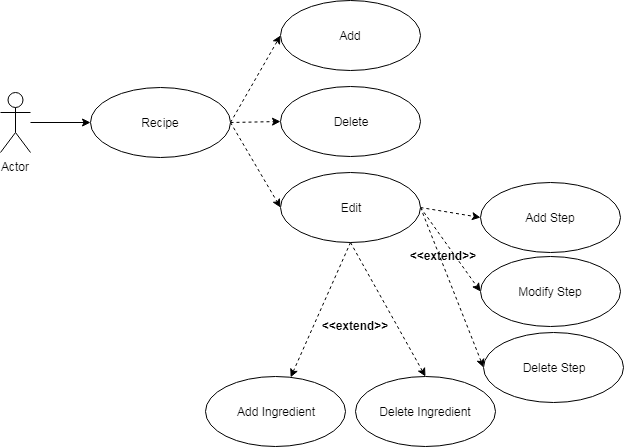

The diagram above was exported from draw.io. Its source (the exported page's mxGraphModel, read from the mxfile embedded in the PNG):
<mxGraphModel dx="1422" dy="796" grid="1" gridSize="10" guides="1" tooltips="1" connect="1" arrows="1" fold="1" page="1" pageScale="1" pageWidth="826" pageHeight="1169" math="0" shadow="0">
  <root>
    <mxCell id="0" />
    <mxCell id="1" parent="0" />
    <mxCell id="Nr36dy03T1NLdXm-LlVl-25" style="edgeStyle=none;rounded=0;orthogonalLoop=1;jettySize=auto;html=1;exitX=1;exitY=0.5;exitDx=0;exitDy=0;entryX=0;entryY=0.5;entryDx=0;entryDy=0;dashed=1;" parent="1" source="Nr36dy03T1NLdXm-LlVl-1" target="Nr36dy03T1NLdXm-LlVl-5" edge="1">
      <mxGeometry relative="1" as="geometry" />
    </mxCell>
    <mxCell id="Nr36dy03T1NLdXm-LlVl-26" style="edgeStyle=none;rounded=0;orthogonalLoop=1;jettySize=auto;html=1;exitX=1;exitY=0.5;exitDx=0;exitDy=0;entryX=0;entryY=0.5;entryDx=0;entryDy=0;dashed=1;" parent="1" source="Nr36dy03T1NLdXm-LlVl-1" target="Nr36dy03T1NLdXm-LlVl-7" edge="1">
      <mxGeometry relative="1" as="geometry" />
    </mxCell>
    <mxCell id="Nr36dy03T1NLdXm-LlVl-27" style="edgeStyle=none;rounded=0;orthogonalLoop=1;jettySize=auto;html=1;exitX=1;exitY=0.5;exitDx=0;exitDy=0;entryX=0;entryY=0.5;entryDx=0;entryDy=0;dashed=1;" parent="1" source="Nr36dy03T1NLdXm-LlVl-1" target="Nr36dy03T1NLdXm-LlVl-6" edge="1">
      <mxGeometry relative="1" as="geometry" />
    </mxCell>
    <mxCell id="Nr36dy03T1NLdXm-LlVl-1" value="Recipe" style="ellipse;whiteSpace=wrap;html=1;" parent="1" vertex="1">
      <mxGeometry x="130" y="225" width="140" height="70" as="geometry" />
    </mxCell>
    <mxCell id="Nr36dy03T1NLdXm-LlVl-29" value="" style="edgeStyle=none;rounded=0;orthogonalLoop=1;jettySize=auto;html=1;" parent="1" source="Nr36dy03T1NLdXm-LlVl-2" target="Nr36dy03T1NLdXm-LlVl-1" edge="1">
      <mxGeometry relative="1" as="geometry" />
    </mxCell>
    <mxCell id="Nr36dy03T1NLdXm-LlVl-2" value="Actor" style="shape=umlActor;verticalLabelPosition=bottom;labelBackgroundColor=#ffffff;verticalAlign=top;html=1;" parent="1" vertex="1">
      <mxGeometry x="40" y="230" width="30" height="60" as="geometry" />
    </mxCell>
    <mxCell id="Nr36dy03T1NLdXm-LlVl-5" value="Add" style="ellipse;whiteSpace=wrap;html=1;" parent="1" vertex="1">
      <mxGeometry x="320" y="138" width="140" height="70" as="geometry" />
    </mxCell>
    <mxCell id="Nr36dy03T1NLdXm-LlVl-13" style="rounded=0;orthogonalLoop=1;jettySize=auto;html=1;exitX=1;exitY=0.5;exitDx=0;exitDy=0;entryX=0;entryY=0.5;entryDx=0;entryDy=0;dashed=1;" parent="1" source="Nr36dy03T1NLdXm-LlVl-6" target="Nr36dy03T1NLdXm-LlVl-8" edge="1">
      <mxGeometry relative="1" as="geometry">
        <mxPoint x="480" y="440" as="targetPoint" />
      </mxGeometry>
    </mxCell>
    <mxCell id="Nr36dy03T1NLdXm-LlVl-16" style="edgeStyle=none;rounded=0;orthogonalLoop=1;jettySize=auto;html=1;exitX=1;exitY=0.5;exitDx=0;exitDy=0;entryX=0;entryY=0.5;entryDx=0;entryDy=0;dashed=1;" parent="1" source="Nr36dy03T1NLdXm-LlVl-6" target="Nr36dy03T1NLdXm-LlVl-10" edge="1">
      <mxGeometry relative="1" as="geometry" />
    </mxCell>
    <mxCell id="Nr36dy03T1NLdXm-LlVl-17" style="edgeStyle=none;rounded=0;orthogonalLoop=1;jettySize=auto;html=1;exitX=1;exitY=0.5;exitDx=0;exitDy=0;entryX=0;entryY=0.5;entryDx=0;entryDy=0;dashed=1;" parent="1" source="Nr36dy03T1NLdXm-LlVl-6" target="Nr36dy03T1NLdXm-LlVl-9" edge="1">
      <mxGeometry relative="1" as="geometry" />
    </mxCell>
    <mxCell id="Nr36dy03T1NLdXm-LlVl-18" style="edgeStyle=none;rounded=0;orthogonalLoop=1;jettySize=auto;html=1;exitX=0.5;exitY=1;exitDx=0;exitDy=0;entryX=0.5;entryY=0;entryDx=0;entryDy=0;dashed=1;" parent="1" source="Nr36dy03T1NLdXm-LlVl-6" target="Nr36dy03T1NLdXm-LlVl-12" edge="1">
      <mxGeometry relative="1" as="geometry" />
    </mxCell>
    <mxCell id="Nr36dy03T1NLdXm-LlVl-19" style="edgeStyle=none;rounded=0;orthogonalLoop=1;jettySize=auto;html=1;exitX=0.5;exitY=1;exitDx=0;exitDy=0;dashed=1;" parent="1" source="Nr36dy03T1NLdXm-LlVl-6" target="Nr36dy03T1NLdXm-LlVl-11" edge="1">
      <mxGeometry relative="1" as="geometry" />
    </mxCell>
    <mxCell id="Nr36dy03T1NLdXm-LlVl-6" value="Edit" style="ellipse;whiteSpace=wrap;html=1;" parent="1" vertex="1">
      <mxGeometry x="320" y="310" width="140" height="70" as="geometry" />
    </mxCell>
    <mxCell id="Nr36dy03T1NLdXm-LlVl-7" value="Delete" style="ellipse;whiteSpace=wrap;html=1;" parent="1" vertex="1">
      <mxGeometry x="320" y="224" width="140" height="70" as="geometry" />
    </mxCell>
    <mxCell id="Nr36dy03T1NLdXm-LlVl-8" value="Add Step" style="ellipse;whiteSpace=wrap;html=1;" parent="1" vertex="1">
      <mxGeometry x="520" y="320" width="140" height="70" as="geometry" />
    </mxCell>
    <mxCell id="Nr36dy03T1NLdXm-LlVl-9" value="Delete Step" style="ellipse;whiteSpace=wrap;html=1;" parent="1" vertex="1">
      <mxGeometry x="523" y="470" width="140" height="70" as="geometry" />
    </mxCell>
    <mxCell id="Nr36dy03T1NLdXm-LlVl-10" value="Modify Step" style="ellipse;whiteSpace=wrap;html=1;" parent="1" vertex="1">
      <mxGeometry x="520" y="394" width="140" height="70" as="geometry" />
    </mxCell>
    <mxCell id="Nr36dy03T1NLdXm-LlVl-11" value="Add Ingredient" style="ellipse;whiteSpace=wrap;html=1;" parent="1" vertex="1">
      <mxGeometry x="245" y="514" width="140" height="70" as="geometry" />
    </mxCell>
    <mxCell id="Nr36dy03T1NLdXm-LlVl-12" value="Delete Ingredient" style="ellipse;whiteSpace=wrap;html=1;" parent="1" vertex="1">
      <mxGeometry x="395" y="514" width="140" height="70" as="geometry" />
    </mxCell>
    <mxCell id="Nr36dy03T1NLdXm-LlVl-23" value="&lt;&lt;extend&gt;&gt;" style="text;align=center;fontStyle=1;verticalAlign=middle;spacingLeft=3;spacingRight=3;strokeColor=none;rotatable=0;points=[[0,0.5],[1,0.5]];portConstraint=eastwest;" parent="1" vertex="1">
      <mxGeometry x="355" y="451" width="80" height="26" as="geometry" />
    </mxCell>
    <mxCell id="Nr36dy03T1NLdXm-LlVl-24" value="&lt;&lt;extend&gt;&gt;" style="text;align=center;fontStyle=1;verticalAlign=middle;spacingLeft=3;spacingRight=3;strokeColor=none;rotatable=0;points=[[0,0.5],[1,0.5]];portConstraint=eastwest;" parent="1" vertex="1">
      <mxGeometry x="443" y="381" width="80" height="26" as="geometry" />
    </mxCell>
  </root>
</mxGraphModel>